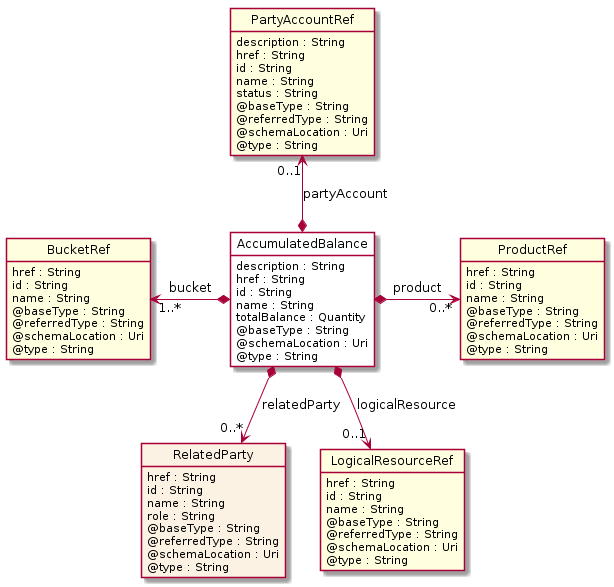

The diagram above was rendered by PlantUML. Its source (embedded in the PNG):
@startuml
hide circle
hide methods
hide stereotype
show <<Enumeration>> stereotype
skinparam class {
   BackgroundColor<<Enumeration>> #E6F5F7
   BackgroundColor<<Ref>> #FFFFE0
   BackgroundColor<<Pivot>> #FFFFFFF
   BackgroundColor #FCF2E3
}

class AccumulatedBalance  <<Pivot>> {
    description : String
    href : String
    id : String
    name : String
    totalBalance : Quantity
    @baseType : String
    @schemaLocation : Uri
    @type : String
}

class ProductRef  <<Ref>> {
    href : String
    id : String
    name : String
    @baseType : String
    @referredType : String
    @schemaLocation : Uri
    @type : String
}

class RelatedParty  {
    href : String
    id : String
    name : String
    role : String
    @baseType : String
    @referredType : String
    @schemaLocation : Uri
    @type : String
}

class LogicalResourceRef  <<Ref>> {
    href : String
    id : String
    name : String
    @baseType : String
    @referredType : String
    @schemaLocation : Uri
    @type : String
}

class BucketRef  <<Ref>> {
    href : String
    id : String
    name : String
    @baseType : String
    @referredType : String
    @schemaLocation : Uri
    @type : String
}

class PartyAccountRef  <<Ref>> {
    description : String
    href : String
    id : String
    name : String
    status : String
    @baseType : String
    @referredType : String
    @schemaLocation : Uri
    @type : String
}

BucketRef "1..*" <-left-* AccumulatedBalance : bucket

AccumulatedBalance *-right-> "0..*" ProductRef : product

PartyAccountRef "0..1" <--* AccumulatedBalance : partyAccount

AccumulatedBalance *-->  "0..*" RelatedParty : relatedParty

AccumulatedBalance *-->  "0..1" LogicalResourceRef : logicalResource

@enduml